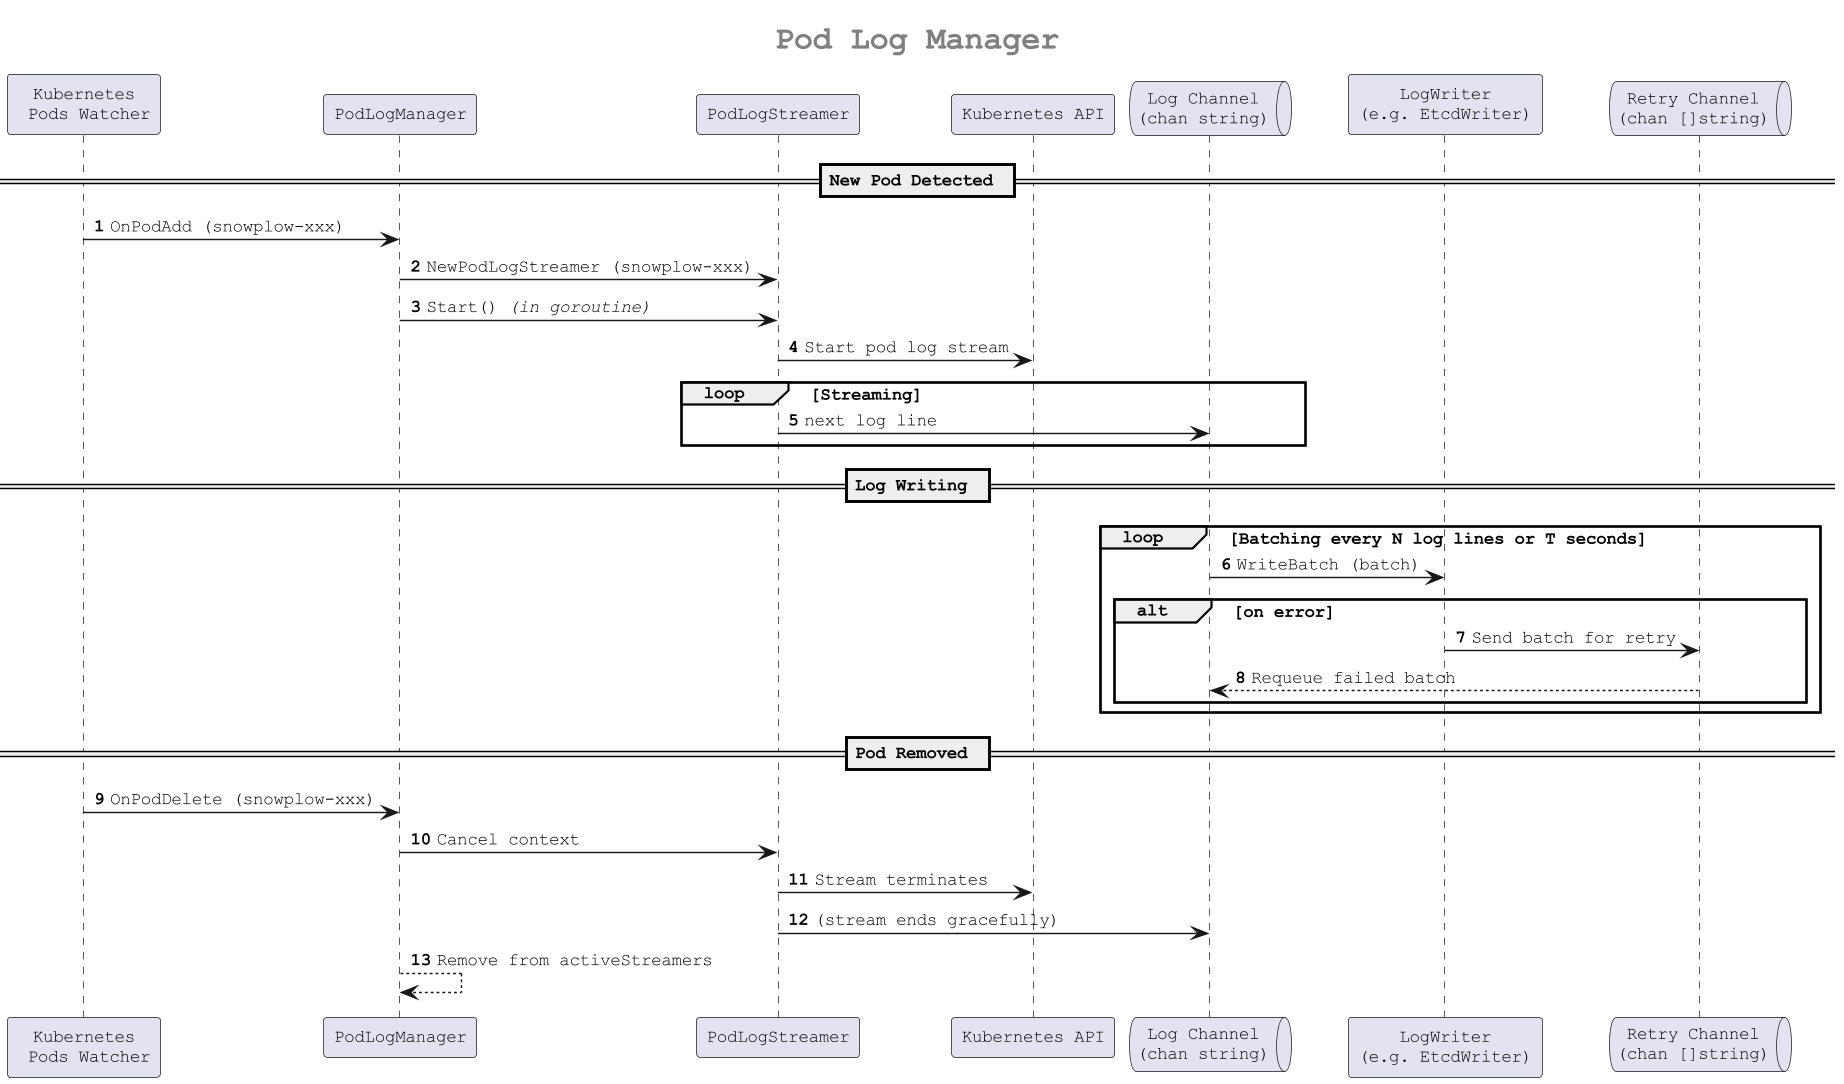

The diagram above was rendered by PlantUML. Its source (embedded in the PNG):
@startuml "pod-log-manager-flow"


skinparam dpi 140
skinparam defaultFontName "Courier New"
skinparam defaultFontSize 12
skinparam titleFontSize 22
skinparam titleFontColor gray

title "Pod Log Manager"

participant "Kubernetes\n Pods Watcher" as Watcher
participant PodLogManager
participant PodLogStreamer
participant "Kubernetes API" as KubeAPI
queue "Log Channel\n(chan string)" as LogChan
participant "LogWriter\n(e.g. EtcdWriter)" as Writer
queue "Retry Channel\n(chan []string)" as RetryChan

autonumber

== New Pod Detected ==

Watcher -> PodLogManager : OnPodAdd (snowplow-xxx)
PodLogManager -> PodLogStreamer : NewPodLogStreamer (snowplow-xxx)
PodLogManager -> PodLogStreamer : Start() //(in goroutine)//
PodLogStreamer -> KubeAPI : Start pod log stream
loop Streaming
    PodLogStreamer -> LogChan : next log line
end

== Log Writing ==

loop Batching every N log lines or T seconds
    LogChan -> Writer : WriteBatch (batch)
    alt on error
        Writer -> RetryChan : Send batch for retry
        RetryChan --> LogChan : Requeue failed batch
    end
end

== Pod Removed ==

Watcher -> PodLogManager : OnPodDelete (snowplow-xxx)
PodLogManager -> PodLogStreamer : Cancel context
PodLogStreamer -> KubeAPI : Stream terminates
PodLogStreamer -> LogChan : (stream ends gracefully)
PodLogManager --> PodLogManager : Remove from activeStreamers

@enduml